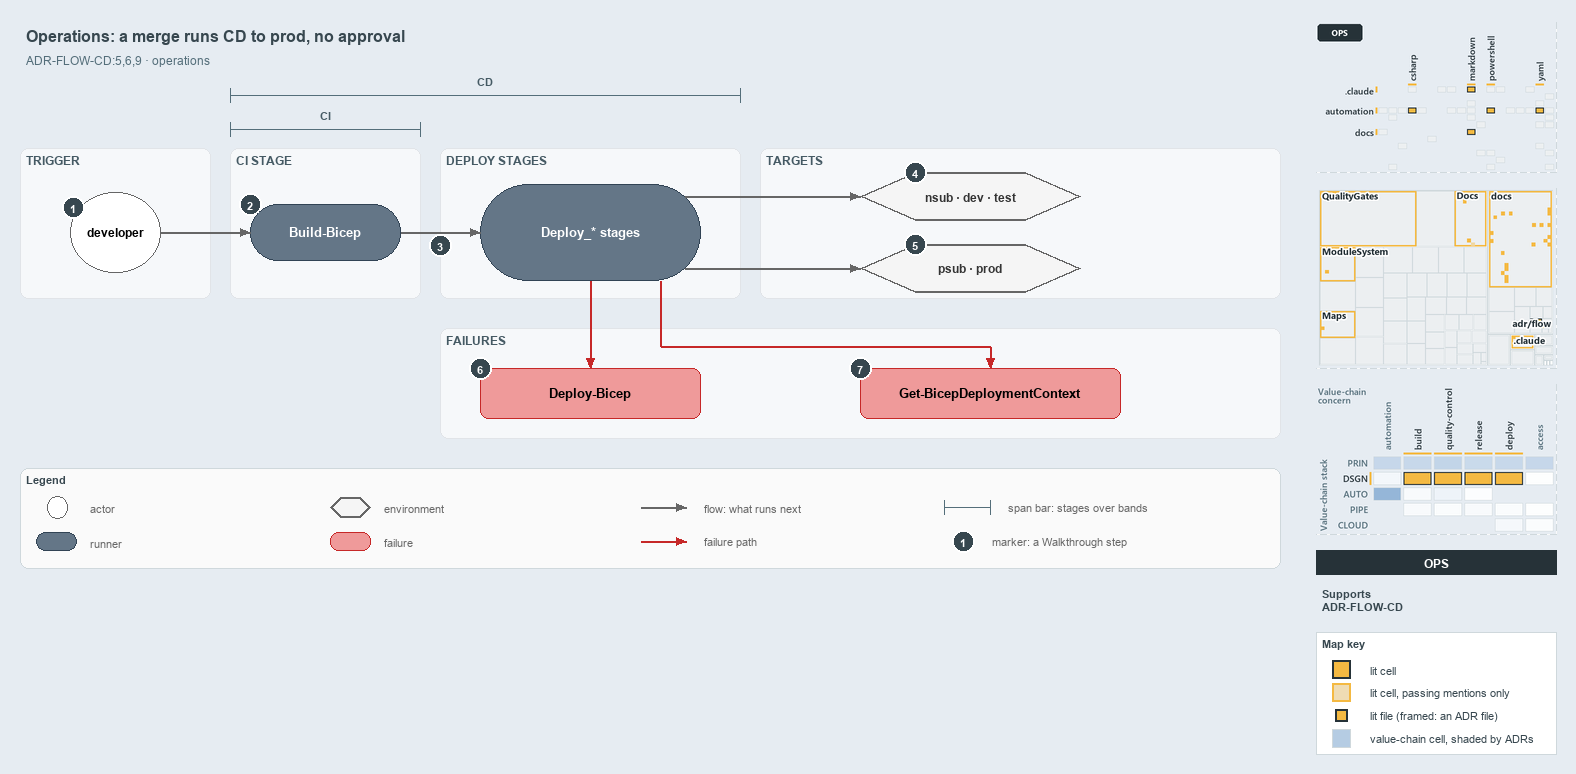

The diagram above was exported from draw.io. Its source (the exported page's mxGraphModel, read from the mxfile embedded in the PNG):
<mxGraphModel dx="1024" dy="768" grid="0" gridSize="10" guides="1" tooltips="1" connect="1" arrows="1" fold="1" page="1" pageScale="1" pageWidth="1572" pageHeight="600" background="#E6ECF2" math="0" shadow="0">
  <root>
    <mxCell id="0" />
    <mxCell id="1" parent="0" />
    <mxCell id="title" value="Operations: a merge runs CD to prod, no approval" style="text;html=1;align=left;verticalAlign=middle;fontSize=16;fontStyle=1;fontColor=#37474F;" vertex="1" parent="1">
      <mxGeometry x="20" y="14" width="1260" height="30" as="geometry" />
    </mxCell>
    <mxCell id="subtitle" value="ADR-FLOW-CD:5,6,9 &amp;#183; operations" style="text;html=1;align=left;verticalAlign=middle;fontSize=12;fontColor=#546E7A;" vertex="1" parent="1">
      <mxGeometry x="20" y="44" width="1240" height="20" as="geometry" />
    </mxCell>
    <mxCell id="span-cd-label" value="CD" style="text;html=1;align=center;verticalAlign=middle;fontSize=11;fontStyle=1;fontColor=#455A64;labelBackgroundColor=#F6F8FA;" vertex="1" parent="1">
      <mxGeometry x="445" y="66" width="80" height="16" as="geometry" />
    </mxCell>
    <mxCell id="span-cd" value="" style="shape=crossbar;whiteSpace=wrap;html=1;rounded=1;fillColor=none;strokeColor=#546E7A;strokeWidth=1.5;" vertex="1" parent="1">
      <mxGeometry x="230" y="82" width="510" height="14" as="geometry" />
    </mxCell>
    <mxCell id="span-ci-label" value="CI" style="text;html=1;align=center;verticalAlign=middle;fontSize=11;fontStyle=1;fontColor=#455A64;labelBackgroundColor=#F6F8FA;" vertex="1" parent="1">
      <mxGeometry x="285" y="100" width="80" height="16" as="geometry" />
    </mxCell>
    <mxCell id="span-ci" value="" style="shape=crossbar;whiteSpace=wrap;html=1;rounded=1;fillColor=none;strokeColor=#546E7A;strokeWidth=1.5;" vertex="1" parent="1">
      <mxGeometry x="230" y="116" width="190" height="14" as="geometry" />
    </mxCell>
    <mxCell id="band-trigger" value="TRIGGER" style="rounded=1;html=1;arcSize=3;fillColor=#F6F8FA;strokeColor=#E1E4E8;verticalAlign=top;align=left;spacingLeft=8;fontStyle=1;fontSize=12;fontColor=#455A64;" vertex="1" parent="1">
      <mxGeometry x="20" y="142" width="190" height="150" as="geometry" />
    </mxCell>
    <mxCell id="band-ci" value="CI STAGE" style="rounded=1;html=1;arcSize=3;fillColor=#F6F8FA;strokeColor=#E1E4E8;verticalAlign=top;align=left;spacingLeft=8;fontStyle=1;fontSize=12;fontColor=#455A64;" vertex="1" parent="1">
      <mxGeometry x="230" y="142" width="190" height="150" as="geometry" />
    </mxCell>
    <mxCell id="band-deploy" value="DEPLOY STAGES" style="rounded=1;html=1;arcSize=3;fillColor=#F6F8FA;strokeColor=#E1E4E8;verticalAlign=top;align=left;spacingLeft=8;fontStyle=1;fontSize=12;fontColor=#455A64;" vertex="1" parent="1">
      <mxGeometry x="440" y="142" width="300" height="150" as="geometry" />
    </mxCell>
    <mxCell id="band-targets" value="TARGETS" style="rounded=1;html=1;arcSize=3;fillColor=#F6F8FA;strokeColor=#E1E4E8;verticalAlign=top;align=left;spacingLeft=8;fontStyle=1;fontSize=12;fontColor=#455A64;" vertex="1" parent="1">
      <mxGeometry x="760" y="142" width="520" height="150" as="geometry" />
    </mxCell>
    <mxCell id="band-failures" value="FAILURES" style="rounded=1;html=1;arcSize=3;fillColor=#F6F8FA;strokeColor=#E1E4E8;verticalAlign=top;align=left;spacingLeft=8;fontStyle=1;fontSize=12;fontColor=#455A64;" vertex="1" parent="1">
      <mxGeometry x="440" y="322" width="840" height="110" as="geometry" />
    </mxCell>
    <mxCell id="developer" value="&lt;b&gt;developer&lt;/b&gt;" style="ellipse;whiteSpace=wrap;html=1;fillColor=#FFFFFF;strokeColor=#666666;fontSize=12;" vertex="1" parent="1">
      <mxGeometry x="70" y="186" width="90" height="80" as="geometry" />
    </mxCell>
    <mxCell id="ci-stage" value="&lt;b&gt;Build-Bicep&lt;/b&gt;" style="rounded=1;arcSize=50;whiteSpace=wrap;html=1;fillColor=#647687;strokeColor=#314354;fontSize=13;fontColor=#FFFFFF;" vertex="1" parent="1">
      <mxGeometry x="250" y="198" width="150" height="56" as="geometry" />
    </mxCell>
    <mxCell id="deploy-stages" value="&lt;b&gt;Deploy_* stages&lt;/b&gt;" style="rounded=1;arcSize=50;whiteSpace=wrap;html=1;fillColor=#647687;strokeColor=#314354;fontSize=13;fontColor=#FFFFFF;" vertex="1" parent="1">
      <mxGeometry x="480" y="178" width="220" height="96" as="geometry" />
    </mxCell>
    <mxCell id="env-nonprod" value="&lt;b&gt;nsub &amp;#183; dev &amp;#183; test&lt;/b&gt;" style="shape=hexagon;perimeter=hexagonPerimeter2;whiteSpace=wrap;html=1;fillColor=#f5f5f5;strokeColor=#666666;strokeWidth=2;fontColor=#333333;fontSize=12;" vertex="1" parent="1">
      <mxGeometry x="860" y="166" width="220" height="48" as="geometry" />
    </mxCell>
    <mxCell id="env-prod" value="&lt;b&gt;psub &amp;#183; prod&lt;/b&gt;" style="shape=hexagon;perimeter=hexagonPerimeter2;whiteSpace=wrap;html=1;fillColor=#f5f5f5;strokeColor=#666666;strokeWidth=2;fontColor=#333333;fontSize=12;" vertex="1" parent="1">
      <mxGeometry x="860" y="238" width="220" height="48" as="geometry" />
    </mxCell>
    <mxCell id="fail-deploy-bicep" value="&lt;b&gt;Deploy-Bicep&lt;/b&gt;" style="rounded=1;whiteSpace=wrap;html=1;arcSize=20;fillColor=#EF9A9A;strokeColor=#C62828;fontSize=13;" vertex="1" parent="1">
      <mxGeometry x="480" y="362" width="220" height="50" as="geometry" />
    </mxCell>
    <mxCell id="fail-context" value="&lt;b&gt;Get-BicepDeploymentContext&lt;/b&gt;" style="rounded=1;whiteSpace=wrap;html=1;arcSize=20;fillColor=#EF9A9A;strokeColor=#C62828;fontSize=13;" vertex="1" parent="1">
      <mxGeometry x="860" y="362" width="260" height="50" as="geometry" />
    </mxCell>
    <mxCell id="p-edge-dev-ci-a" value="" style="text;html=1;strokeColor=none;fillColor=none;" vertex="1" parent="1">
      <mxGeometry x="160" y="226" width="1" height="1" as="geometry" />
    </mxCell>
    <mxCell id="p-edge-dev-ci-b" value="" style="text;html=1;strokeColor=none;fillColor=none;" vertex="1" parent="1">
      <mxGeometry x="250" y="226" width="1" height="1" as="geometry" />
    </mxCell>
    <mxCell id="edge-dev-ci" value="" style="edgeStyle=orthogonalEdgeStyle;rounded=1;html=1;fontSize=10;endArrow=block;strokeColor=#666666;" edge="1" parent="1" source="p-edge-dev-ci-a" target="p-edge-dev-ci-b">
      <mxGeometry relative="1" as="geometry" />
    </mxCell>
    <mxCell id="p-edge-ci-deploy-a" value="" style="text;html=1;strokeColor=none;fillColor=none;" vertex="1" parent="1">
      <mxGeometry x="400" y="226" width="1" height="1" as="geometry" />
    </mxCell>
    <mxCell id="p-edge-ci-deploy-b" value="" style="text;html=1;strokeColor=none;fillColor=none;" vertex="1" parent="1">
      <mxGeometry x="480" y="226" width="1" height="1" as="geometry" />
    </mxCell>
    <mxCell id="edge-ci-deploy" value="" style="edgeStyle=orthogonalEdgeStyle;rounded=1;html=1;fontSize=10;endArrow=block;strokeColor=#666666;" edge="1" parent="1" source="p-edge-ci-deploy-a" target="p-edge-ci-deploy-b">
      <mxGeometry relative="1" as="geometry" />
    </mxCell>
    <mxCell id="p-edge-deploy-nonprod-a" value="" style="text;html=1;strokeColor=none;fillColor=none;" vertex="1" parent="1">
      <mxGeometry x="684" y="190" width="1" height="1" as="geometry" />
    </mxCell>
    <mxCell id="p-edge-deploy-nonprod-b" value="" style="text;html=1;strokeColor=none;fillColor=none;" vertex="1" parent="1">
      <mxGeometry x="860" y="190" width="1" height="1" as="geometry" />
    </mxCell>
    <mxCell id="edge-deploy-nonprod" value="" style="edgeStyle=orthogonalEdgeStyle;rounded=1;html=1;fontSize=10;endArrow=block;strokeColor=#666666;" edge="1" parent="1" source="p-edge-deploy-nonprod-a" target="p-edge-deploy-nonprod-b">
      <mxGeometry relative="1" as="geometry" />
    </mxCell>
    <mxCell id="p-edge-deploy-prod-a" value="" style="text;html=1;strokeColor=none;fillColor=none;" vertex="1" parent="1">
      <mxGeometry x="684" y="262" width="1" height="1" as="geometry" />
    </mxCell>
    <mxCell id="p-edge-deploy-prod-b" value="" style="text;html=1;strokeColor=none;fillColor=none;" vertex="1" parent="1">
      <mxGeometry x="860" y="262" width="1" height="1" as="geometry" />
    </mxCell>
    <mxCell id="edge-deploy-prod" value="" style="edgeStyle=orthogonalEdgeStyle;rounded=1;html=1;fontSize=10;endArrow=block;strokeColor=#666666;" edge="1" parent="1" source="p-edge-deploy-prod-a" target="p-edge-deploy-prod-b">
      <mxGeometry relative="1" as="geometry" />
    </mxCell>
    <mxCell id="p-edge-fail-deploy-bicep-a" value="" style="text;html=1;strokeColor=none;fillColor=none;" vertex="1" parent="1">
      <mxGeometry x="590" y="274" width="1" height="1" as="geometry" />
    </mxCell>
    <mxCell id="p-edge-fail-deploy-bicep-b" value="" style="text;html=1;strokeColor=none;fillColor=none;" vertex="1" parent="1">
      <mxGeometry x="590" y="362" width="1" height="1" as="geometry" />
    </mxCell>
    <mxCell id="edge-fail-deploy-bicep" value="" style="edgeStyle=orthogonalEdgeStyle;rounded=1;html=1;fontSize=10;endArrow=block;strokeColor=#C62828;" edge="1" parent="1" source="p-edge-fail-deploy-bicep-a" target="p-edge-fail-deploy-bicep-b">
      <mxGeometry relative="1" as="geometry" />
    </mxCell>
    <mxCell id="p-edge-fail-context-1-a" value="" style="text;html=1;strokeColor=none;fillColor=none;" vertex="1" parent="1">
      <mxGeometry x="660" y="274" width="1" height="1" as="geometry" />
    </mxCell>
    <mxCell id="p-edge-fail-context-1-b" value="" style="text;html=1;strokeColor=none;fillColor=none;" vertex="1" parent="1">
      <mxGeometry x="660" y="340" width="1" height="1" as="geometry" />
    </mxCell>
    <mxCell id="edge-fail-context-1" value="" style="edgeStyle=orthogonalEdgeStyle;rounded=1;html=1;fontSize=10;endArrow=none;strokeColor=#C62828;" edge="1" parent="1" source="p-edge-fail-context-1-a" target="p-edge-fail-context-1-b">
      <mxGeometry relative="1" as="geometry" />
    </mxCell>
    <mxCell id="p-edge-fail-context-2-a" value="" style="text;html=1;strokeColor=none;fillColor=none;" vertex="1" parent="1">
      <mxGeometry x="660" y="340" width="1" height="1" as="geometry" />
    </mxCell>
    <mxCell id="p-edge-fail-context-2-b" value="" style="text;html=1;strokeColor=none;fillColor=none;" vertex="1" parent="1">
      <mxGeometry x="990" y="340" width="1" height="1" as="geometry" />
    </mxCell>
    <mxCell id="edge-fail-context-2" value="" style="edgeStyle=orthogonalEdgeStyle;rounded=1;html=1;fontSize=10;endArrow=none;strokeColor=#C62828;" edge="1" parent="1" source="p-edge-fail-context-2-a" target="p-edge-fail-context-2-b">
      <mxGeometry relative="1" as="geometry" />
    </mxCell>
    <mxCell id="p-edge-fail-context-a" value="" style="text;html=1;strokeColor=none;fillColor=none;" vertex="1" parent="1">
      <mxGeometry x="990" y="340" width="1" height="1" as="geometry" />
    </mxCell>
    <mxCell id="p-edge-fail-context-b" value="" style="text;html=1;strokeColor=none;fillColor=none;" vertex="1" parent="1">
      <mxGeometry x="990" y="362" width="1" height="1" as="geometry" />
    </mxCell>
    <mxCell id="edge-fail-context" value="" style="edgeStyle=orthogonalEdgeStyle;rounded=1;html=1;fontSize=10;endArrow=block;strokeColor=#C62828;" edge="1" parent="1" source="p-edge-fail-context-a" target="p-edge-fail-context-b">
      <mxGeometry relative="1" as="geometry" />
    </mxCell>
    <mxCell id="mark-1" value="1" style="ellipse;html=1;fillColor=#37474F;strokeColor=#FFFFFF;strokeWidth=2;fontColor=#FFFFFF;fontStyle=1;fontSize=11;" vertex="1" parent="1">
      <mxGeometry x="62" y="190" width="22" height="22" as="geometry" />
    </mxCell>
    <mxCell id="mark-2" value="2" style="ellipse;html=1;fillColor=#37474F;strokeColor=#FFFFFF;strokeWidth=2;fontColor=#FFFFFF;fontStyle=1;fontSize=11;" vertex="1" parent="1">
      <mxGeometry x="239" y="187" width="22" height="22" as="geometry" />
    </mxCell>
    <mxCell id="mark-3" value="3" style="ellipse;html=1;fillColor=#37474F;strokeColor=#FFFFFF;strokeWidth=2;fontColor=#FFFFFF;fontStyle=1;fontSize=11;" vertex="1" parent="1">
      <mxGeometry x="429" y="228" width="22" height="22" as="geometry" />
    </mxCell>
    <mxCell id="mark-4" value="4" style="ellipse;html=1;fillColor=#37474F;strokeColor=#FFFFFF;strokeWidth=2;fontColor=#FFFFFF;fontStyle=1;fontSize=11;" vertex="1" parent="1">
      <mxGeometry x="904" y="155" width="22" height="22" as="geometry" />
    </mxCell>
    <mxCell id="mark-5" value="5" style="ellipse;html=1;fillColor=#37474F;strokeColor=#FFFFFF;strokeWidth=2;fontColor=#FFFFFF;fontStyle=1;fontSize=11;" vertex="1" parent="1">
      <mxGeometry x="904" y="227" width="22" height="22" as="geometry" />
    </mxCell>
    <mxCell id="mark-6" value="6" style="ellipse;html=1;fillColor=#37474F;strokeColor=#FFFFFF;strokeWidth=2;fontColor=#FFFFFF;fontStyle=1;fontSize=11;" vertex="1" parent="1">
      <mxGeometry x="469" y="351" width="22" height="22" as="geometry" />
    </mxCell>
    <mxCell id="mark-7" value="7" style="ellipse;html=1;fillColor=#37474F;strokeColor=#FFFFFF;strokeWidth=2;fontColor=#FFFFFF;fontStyle=1;fontSize=11;" vertex="1" parent="1">
      <mxGeometry x="849" y="351" width="22" height="22" as="geometry" />
    </mxCell>
    <mxCell id="legend" value="&lt;b&gt;Legend&lt;/b&gt;" style="rounded=1;whiteSpace=wrap;html=1;arcSize=6;fillColor=#FAFAFA;strokeColor=#CFD8DC;align=left;verticalAlign=top;spacing=8;fontSize=11;fontColor=#37474F;" vertex="1" parent="1">
      <mxGeometry x="20" y="462" width="1260" height="100" as="geometry" />
    </mxCell>
    <mxCell id="legend-0" value="" style="ellipse;whiteSpace=wrap;html=1;fillColor=#FFFFFF;strokeColor=#666666;" vertex="1" parent="1">
      <mxGeometry x="47" y="490" width="20" height="22" as="geometry" />
    </mxCell>
    <mxCell id="legend-0-text" value="actor" style="text;html=1;align=left;verticalAlign=middle;fontSize=11;fontColor=#666666;" vertex="1" parent="1">
      <mxGeometry x="84" y="491" width="270" height="20" as="geometry" />
    </mxCell>
    <mxCell id="legend-1" value="" style="rounded=1;arcSize=50;whiteSpace=wrap;html=1;fillColor=#647687;strokeColor=#314354;fontColor=#FFFFFF;" vertex="1" parent="1">
      <mxGeometry x="36" y="526" width="40" height="18" as="geometry" />
    </mxCell>
    <mxCell id="legend-1-text" value="runner" style="text;html=1;align=left;verticalAlign=middle;fontSize=11;fontColor=#666666;" vertex="1" parent="1">
      <mxGeometry x="84" y="525" width="270" height="20" as="geometry" />
    </mxCell>
    <mxCell id="legend-2" value="" style="shape=hexagon;perimeter=hexagonPerimeter2;whiteSpace=wrap;html=1;fillColor=#f5f5f5;strokeColor=#666666;strokeWidth=2;" vertex="1" parent="1">
      <mxGeometry x="330" y="491" width="40" height="20" as="geometry" />
    </mxCell>
    <mxCell id="legend-2-text" value="environment" style="text;html=1;align=left;verticalAlign=middle;fontSize=11;fontColor=#666666;" vertex="1" parent="1">
      <mxGeometry x="378" y="491" width="270" height="20" as="geometry" />
    </mxCell>
    <mxCell id="legend-3" value="" style="rounded=1;whiteSpace=wrap;html=1;arcSize=20;fillColor=#EF9A9A;strokeColor=#C62828;" vertex="1" parent="1">
      <mxGeometry x="330" y="526" width="40" height="18" as="geometry" />
    </mxCell>
    <mxCell id="legend-3-text" value="failure" style="text;html=1;align=left;verticalAlign=middle;fontSize=11;fontColor=#666666;" vertex="1" parent="1">
      <mxGeometry x="378" y="525" width="270" height="20" as="geometry" />
    </mxCell>
    <mxCell id="p-legend-4-a" value="" style="text;html=1;strokeColor=none;fillColor=none;" vertex="1" parent="1">
      <mxGeometry x="640" y="501" width="1" height="1" as="geometry" />
    </mxCell>
    <mxCell id="p-legend-4-b" value="" style="text;html=1;strokeColor=none;fillColor=none;" vertex="1" parent="1">
      <mxGeometry x="686" y="501" width="1" height="1" as="geometry" />
    </mxCell>
    <mxCell id="legend-4" value="" style="edgeStyle=orthogonalEdgeStyle;rounded=1;html=1;fontSize=10;endArrow=block;strokeColor=#666666;" edge="1" parent="1" source="p-legend-4-a" target="p-legend-4-b">
      <mxGeometry relative="1" as="geometry" />
    </mxCell>
    <mxCell id="legend-4-text" value="flow: what runs next" style="text;html=1;align=left;verticalAlign=middle;fontSize=11;fontColor=#666666;" vertex="1" parent="1">
      <mxGeometry x="698" y="491" width="270" height="20" as="geometry" />
    </mxCell>
    <mxCell id="p-legend-5-a" value="" style="text;html=1;strokeColor=none;fillColor=none;" vertex="1" parent="1">
      <mxGeometry x="640" y="535" width="1" height="1" as="geometry" />
    </mxCell>
    <mxCell id="p-legend-5-b" value="" style="text;html=1;strokeColor=none;fillColor=none;" vertex="1" parent="1">
      <mxGeometry x="686" y="535" width="1" height="1" as="geometry" />
    </mxCell>
    <mxCell id="legend-5" value="" style="edgeStyle=orthogonalEdgeStyle;rounded=1;html=1;fontSize=10;endArrow=block;strokeColor=#C62828;" edge="1" parent="1" source="p-legend-5-a" target="p-legend-5-b">
      <mxGeometry relative="1" as="geometry" />
    </mxCell>
    <mxCell id="legend-5-text" value="failure path" style="text;html=1;align=left;verticalAlign=middle;fontSize=11;fontColor=#666666;" vertex="1" parent="1">
      <mxGeometry x="698" y="525" width="270" height="20" as="geometry" />
    </mxCell>
    <mxCell id="legend-6" value="" style="shape=crossbar;whiteSpace=wrap;html=1;rounded=1;fillColor=none;strokeColor=#546E7A;strokeWidth=1.5;" vertex="1" parent="1">
      <mxGeometry x="944" y="494" width="46" height="14" as="geometry" />
    </mxCell>
    <mxCell id="legend-6-text" value="span bar: stages over bands" style="text;html=1;align=left;verticalAlign=middle;fontSize=11;fontColor=#666666;" vertex="1" parent="1">
      <mxGeometry x="1002" y="491" width="320" height="20" as="geometry" />
    </mxCell>
    <mxCell id="legend-7" value="1" style="ellipse;html=1;fillColor=#37474F;strokeColor=#FFFFFF;strokeWidth=2;fontColor=#FFFFFF;fontStyle=1;fontSize=11;" vertex="1" parent="1">
      <mxGeometry x="952" y="524" width="22" height="22" as="geometry" />
    </mxCell>
    <mxCell id="legend-7-text" value="marker: a Walkthrough step" style="text;html=1;align=left;verticalAlign=middle;fontSize=11;fontColor=#666666;" vertex="1" parent="1">
      <mxGeometry x="986" y="525" width="320" height="20" as="geometry" />
    </mxCell>
    <mxCell id="minimap-grid" value="" style="shape=image;html=1;imageAspect=0;aspect=fixed;verticalLabelPosition=bottom;strokeColor=#CFD8DC;dashed=1;fillColor=#FAFAFA;image=data:image/png,(base64 omitted: 13860 chars);" vertex="1" parent="1">
      <mxGeometry x="1316" y="16" width="240" height="150" as="geometry" />
    </mxCell>
    <mxCell id="minimap-tree" value="" style="shape=image;html=1;imageAspect=0;aspect=fixed;verticalLabelPosition=bottom;strokeColor=#CFD8DC;dashed=1;fillColor=#FAFAFA;image=data:image/png,(base64 omitted: 22220 chars);" vertex="1" parent="1">
      <mxGeometry x="1316" y="182" width="240" height="180" as="geometry" />
    </mxCell>
    <mxCell id="minimap-chain" value="" style="shape=image;html=1;imageAspect=0;aspect=fixed;verticalLabelPosition=bottom;strokeColor=#CFD8DC;dashed=1;fillColor=#FAFAFA;image=data:image/png,(base64 omitted: 23348 chars);" vertex="1" parent="1">
      <mxGeometry x="1316" y="378" width="240" height="150" as="geometry" />
    </mxCell>
    <mxCell id="lens-badge" value="OPS" style="rounded=0;whiteSpace=wrap;html=1;align=center;verticalAlign=middle;fontSize=12;fontStyle=1;fontColor=#FFFFFF;fillColor=#263238;strokeColor=none;" vertex="1" parent="1">
      <mxGeometry x="1316" y="544" width="240" height="24" as="geometry" />
    </mxCell>
    <mxCell id="supports" value="&lt;b&gt;Supports&lt;/b&gt;&lt;br&gt;ADR-FLOW-CD" style="text;html=1;whiteSpace=wrap;align=left;verticalAlign=top;fontSize=11;fontColor=#37474F;" vertex="1" parent="1">
      <mxGeometry x="1316" y="576" width="240" height="38" as="geometry" />
    </mxCell>
    <mxCell id="mapkey" value="&lt;b&gt;Map key&lt;/b&gt;" style="rounded=0;whiteSpace=wrap;html=1;align=left;verticalAlign=top;fontSize=11;fontColor=#37474F;fillColor=#FFFFFF;strokeColor=#CFD8DC;spacingLeft=8;spacingTop=2;" vertex="1" parent="1">
      <mxGeometry x="1316" y="626" width="240" height="122" as="geometry" />
    </mxCell>
    <mxCell id="mapkey-lit" value="" style="rounded=0;html=1;fillColor=#F4B942;strokeColor=#263238;strokeWidth=2;" vertex="1" parent="1">
      <mxGeometry x="1332.0" y="654.0" width="18" height="18" as="geometry" />
    </mxCell>
    <mxCell id="mapkey-lit-text" value="lit cell" style="text;html=1;align=left;verticalAlign=middle;fontSize=11;fontColor=#37474F;" vertex="1" parent="1">
      <mxGeometry x="1364" y="653" width="184" height="20" as="geometry" />
    </mxCell>
    <mxCell id="mapkey-touched" value="" style="rounded=0;html=1;fillColor=#EFDCB4;strokeColor=#F4B942;strokeWidth=2;" vertex="1" parent="1">
      <mxGeometry x="1332.0" y="677.0" width="18" height="18" as="geometry" />
    </mxCell>
    <mxCell id="mapkey-touched-text" value="lit cell, passing mentions only" style="text;html=1;align=left;verticalAlign=middle;fontSize=11;fontColor=#37474F;" vertex="1" parent="1">
      <mxGeometry x="1364" y="676" width="184" height="20" as="geometry" />
    </mxCell>
    <mxCell id="mapkey-file" value="" style="rounded=0;html=1;fillColor=#F4B942;strokeColor=#263238;strokeWidth=2;" vertex="1" parent="1">
      <mxGeometry x="1335.0" y="703.0" width="12" height="12" as="geometry" />
    </mxCell>
    <mxCell id="mapkey-file-text" value="lit file (framed: an ADR file)" style="text;html=1;align=left;verticalAlign=middle;fontSize=11;fontColor=#37474F;" vertex="1" parent="1">
      <mxGeometry x="1364" y="699" width="184" height="20" as="geometry" />
    </mxCell>
    <mxCell id="mapkey-shade" value="" style="rounded=0;html=1;fillColor=#B5CCE3;strokeColor=#CFD8DC;" vertex="1" parent="1">
      <mxGeometry x="1332.0" y="723.0" width="18" height="18" as="geometry" />
    </mxCell>
    <mxCell id="mapkey-shade-text" value="value-chain cell, shaded by ADRs" style="text;html=1;align=left;verticalAlign=middle;fontSize=11;fontColor=#37474F;" vertex="1" parent="1">
      <mxGeometry x="1364" y="722" width="184" height="20" as="geometry" />
    </mxCell>
  </root>
</mxGraphModel>